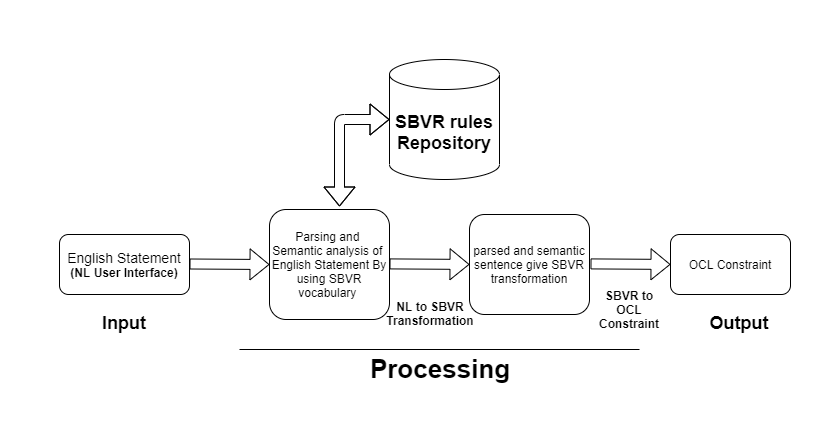

The diagram above was exported from draw.io. Its source (the exported page's mxGraphModel, read from the mxfile embedded in the PNG):
<mxGraphModel dx="1021" dy="529" grid="1" gridSize="10" guides="1" tooltips="1" connect="1" arrows="1" fold="1" page="1" pageScale="1" pageWidth="850" pageHeight="1100" background="none" math="0" shadow="0">
  <root>
    <mxCell id="0" />
    <mxCell id="1" parent="0" />
    <mxCell id="8K5kxA17TJr87mef1SNZ-2" value="Parsing and&amp;nbsp; Semantic analysis of&amp;nbsp; English Statement By using SBVR vocabulary&amp;nbsp;" style="rounded=1;whiteSpace=wrap;html=1;" vertex="1" parent="1">
      <mxGeometry x="240" y="190" width="120" height="110" as="geometry" />
    </mxCell>
    <mxCell id="8K5kxA17TJr87mef1SNZ-3" value="parsed and semantic sentence give SBVR transformation" style="rounded=1;whiteSpace=wrap;html=1;" vertex="1" parent="1">
      <mxGeometry x="440" y="195" width="120" height="100" as="geometry" />
    </mxCell>
    <mxCell id="8K5kxA17TJr87mef1SNZ-4" value="&lt;font&gt;&lt;font style=&quot;font-size: 14px&quot;&gt;English Statement&lt;/font&gt;&lt;br&gt;&lt;/font&gt;&lt;b&gt;(NL User Interface)&lt;/b&gt;" style="rounded=1;whiteSpace=wrap;html=1;" vertex="1" parent="1">
      <mxGeometry x="30" y="215" width="130" height="60" as="geometry" />
    </mxCell>
    <mxCell id="8K5kxA17TJr87mef1SNZ-5" value="Input" style="text;html=1;strokeColor=none;fillColor=none;align=center;verticalAlign=middle;whiteSpace=wrap;rounded=0;fontSize=18;fontStyle=1" vertex="1" parent="1">
      <mxGeometry x="70" y="289" width="50" height="31" as="geometry" />
    </mxCell>
    <mxCell id="8K5kxA17TJr87mef1SNZ-6" value="&lt;b&gt;Processing&lt;/b&gt;" style="text;html=1;strokeColor=none;fillColor=none;align=center;verticalAlign=middle;whiteSpace=wrap;rounded=0;fontSize=26;" vertex="1" parent="1">
      <mxGeometry x="301" y="330" width="220" height="40" as="geometry" />
    </mxCell>
    <mxCell id="8K5kxA17TJr87mef1SNZ-7" value="Output" style="text;html=1;strokeColor=none;fillColor=none;align=center;verticalAlign=middle;whiteSpace=wrap;rounded=0;fontSize=18;fontStyle=1" vertex="1" parent="1">
      <mxGeometry x="680" y="289" width="60" height="31" as="geometry" />
    </mxCell>
    <mxCell id="8K5kxA17TJr87mef1SNZ-10" value="OCL Constraint" style="rounded=1;whiteSpace=wrap;html=1;" vertex="1" parent="1">
      <mxGeometry x="641" y="215" width="120" height="60" as="geometry" />
    </mxCell>
    <mxCell id="8K5kxA17TJr87mef1SNZ-15" value="&lt;b&gt;NL to SBVR Transformation&lt;/b&gt;" style="text;html=1;strokeColor=none;fillColor=none;align=center;verticalAlign=middle;whiteSpace=wrap;rounded=0;" vertex="1" parent="1">
      <mxGeometry x="371" y="279" width="60" height="30" as="geometry" />
    </mxCell>
    <mxCell id="8K5kxA17TJr87mef1SNZ-16" value="&lt;b&gt;SBVR to OCL Constraint&lt;/b&gt;" style="text;html=1;strokeColor=none;fillColor=none;align=center;verticalAlign=middle;whiteSpace=wrap;rounded=0;" vertex="1" parent="1">
      <mxGeometry x="570" y="275" width="60" height="30" as="geometry" />
    </mxCell>
    <mxCell id="8K5kxA17TJr87mef1SNZ-18" value="" style="shape=flexArrow;endArrow=classic;html=1;" edge="1" parent="1">
      <mxGeometry width="50" height="50" relative="1" as="geometry">
        <mxPoint x="160" y="244.5" as="sourcePoint" />
        <mxPoint x="240" y="245" as="targetPoint" />
      </mxGeometry>
    </mxCell>
    <mxCell id="8K5kxA17TJr87mef1SNZ-19" value="" style="shape=flexArrow;endArrow=classic;html=1;" edge="1" parent="1">
      <mxGeometry width="50" height="50" relative="1" as="geometry">
        <mxPoint x="561" y="244.41" as="sourcePoint" />
        <mxPoint x="641" y="244.91" as="targetPoint" />
      </mxGeometry>
    </mxCell>
    <mxCell id="8K5kxA17TJr87mef1SNZ-20" value="" style="shape=flexArrow;endArrow=classic;html=1;" edge="1" parent="1">
      <mxGeometry width="50" height="50" relative="1" as="geometry">
        <mxPoint x="360" y="244.41" as="sourcePoint" />
        <mxPoint x="440" y="244.91" as="targetPoint" />
      </mxGeometry>
    </mxCell>
    <mxCell id="8K5kxA17TJr87mef1SNZ-23" value="" style="endArrow=none;html=1;fontSize=26;" edge="1" parent="1">
      <mxGeometry width="50" height="50" relative="1" as="geometry">
        <mxPoint x="210" y="330" as="sourcePoint" />
        <mxPoint x="610" y="330" as="targetPoint" />
      </mxGeometry>
    </mxCell>
    <mxCell id="8K5kxA17TJr87mef1SNZ-25" value="&lt;span style=&quot;font-weight: 700&quot;&gt;SBVR rules Repository&lt;/span&gt;" style="shape=cylinder3;whiteSpace=wrap;html=1;boundedLbl=1;backgroundOutline=1;size=15;fontSize=18;" vertex="1" parent="1">
      <mxGeometry x="360" y="40" width="110" height="120" as="geometry" />
    </mxCell>
    <mxCell id="8K5kxA17TJr87mef1SNZ-38" value="" style="shape=flexArrow;endArrow=classic;startArrow=classic;html=1;fontSize=18;" edge="1" parent="1">
      <mxGeometry width="50" height="50" relative="1" as="geometry">
        <mxPoint x="310" y="187" as="sourcePoint" />
        <mxPoint x="360" y="100" as="targetPoint" />
        <Array as="points">
          <mxPoint x="310" y="100" />
        </Array>
      </mxGeometry>
    </mxCell>
  </root>
</mxGraphModel>